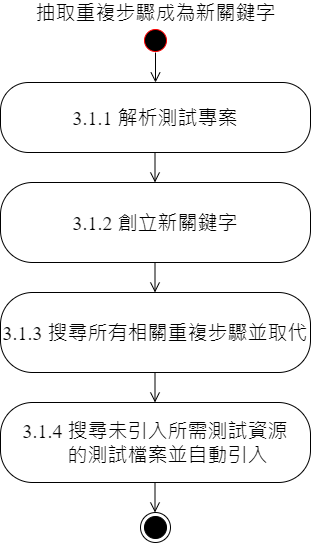

The diagram above was exported from draw.io. Its source (the exported page's mxGraphModel, read from the mxfile embedded in the PNG):
<mxGraphModel dx="1422" dy="706" grid="1" gridSize="10" guides="1" tooltips="1" connect="1" arrows="1" fold="1" page="1" pageScale="1" pageWidth="1100" pageHeight="850" background="none" math="0" shadow="0">
  <root>
    <mxCell id="0" />
    <mxCell id="1" parent="0" />
    <mxCell id="-hcgj_txSvKPTbxaVy3r-3" value="" style="ellipse;html=1;shape=startState;fillColor=#000000;strokeColor=#ff0000;fontSize=20;fontFamily=Times New Roman;" parent="1" vertex="1">
      <mxGeometry x="510" y="43" width="30" height="30" as="geometry" />
    </mxCell>
    <mxCell id="-hcgj_txSvKPTbxaVy3r-5" value="3.1.1 解析測試專案" style="rounded=1;whiteSpace=wrap;html=1;arcSize=40;fontColor=#000000;fontSize=20;fontFamily=Times New Roman;fillColor=none;" parent="1" vertex="1">
      <mxGeometry x="370" y="100" width="310" height="70" as="geometry" />
    </mxCell>
    <mxCell id="-hcgj_txSvKPTbxaVy3r-7" value="抽取重複步驟成為新關鍵字" style="text;html=1;strokeColor=none;fillColor=none;align=center;verticalAlign=middle;whiteSpace=wrap;rounded=0;fontSize=20;fontFamily=Times New Roman;" parent="1" vertex="1">
      <mxGeometry x="395.63" y="20" width="258.75" height="20" as="geometry" />
    </mxCell>
    <mxCell id="-hcgj_txSvKPTbxaVy3r-8" value="3.1.2 創立新關鍵字" style="rounded=1;whiteSpace=wrap;html=1;arcSize=40;fontColor=#000000;fontSize=20;fontFamily=Times New Roman;fillColor=none;" parent="1" vertex="1">
      <mxGeometry x="370" y="200" width="310" height="80" as="geometry" />
    </mxCell>
    <mxCell id="-hcgj_txSvKPTbxaVy3r-9" value="3.1.3 搜尋所有相關重複步驟並取代" style="rounded=1;whiteSpace=wrap;html=1;arcSize=40;fontColor=#000000;fontSize=20;fontFamily=Times New Roman;fillColor=none;" parent="1" vertex="1">
      <mxGeometry x="370" y="310" width="310" height="80" as="geometry" />
    </mxCell>
    <mxCell id="-hcgj_txSvKPTbxaVy3r-12" value="3.1.4 搜尋未引入所需測試資源&lt;br&gt;&amp;nbsp; &amp;nbsp; &amp;nbsp;的測試檔案並自動引入" style="rounded=1;whiteSpace=wrap;html=1;arcSize=40;fontColor=#000000;fontSize=20;fontFamily=Times New Roman;fillColor=none;" parent="1" vertex="1">
      <mxGeometry x="370" y="420" width="310" height="80" as="geometry" />
    </mxCell>
    <mxCell id="-hcgj_txSvKPTbxaVy3r-19" value="" style="edgeStyle=orthogonalEdgeStyle;html=1;verticalAlign=bottom;endArrow=open;endSize=8;fontSize=20;fontFamily=Times New Roman;" parent="1" edge="1">
      <mxGeometry relative="1" as="geometry">
        <mxPoint x="525" y="100" as="targetPoint" />
        <mxPoint x="524.5800000000002" y="70" as="sourcePoint" />
        <Array as="points">
          <mxPoint x="524.58" y="100" />
          <mxPoint x="524.58" y="100" />
        </Array>
      </mxGeometry>
    </mxCell>
    <mxCell id="-hcgj_txSvKPTbxaVy3r-22" value="" style="ellipse;html=1;shape=endState;fillColor=#000000;fontFamily=Times New Roman;fontSize=20;" parent="1" vertex="1">
      <mxGeometry x="510" y="530" width="30" height="30" as="geometry" />
    </mxCell>
    <mxCell id="NhGi35J3ahEn0omoi9k6-2" value="" style="edgeStyle=orthogonalEdgeStyle;html=1;verticalAlign=bottom;endArrow=open;endSize=8;fontSize=20;fontFamily=Times New Roman;" edge="1" parent="1">
      <mxGeometry relative="1" as="geometry">
        <mxPoint x="524.5" y="200" as="targetPoint" />
        <mxPoint x="524.5" y="170" as="sourcePoint" />
        <Array as="points">
          <mxPoint x="524.08" y="200" />
          <mxPoint x="524.08" y="200" />
        </Array>
      </mxGeometry>
    </mxCell>
    <mxCell id="NhGi35J3ahEn0omoi9k6-3" value="" style="edgeStyle=orthogonalEdgeStyle;html=1;verticalAlign=bottom;endArrow=open;endSize=8;fontSize=20;fontFamily=Times New Roman;" edge="1" parent="1">
      <mxGeometry relative="1" as="geometry">
        <mxPoint x="524.5" y="310" as="targetPoint" />
        <mxPoint x="524.5" y="280" as="sourcePoint" />
        <Array as="points">
          <mxPoint x="524.08" y="310" />
          <mxPoint x="524.08" y="310" />
        </Array>
      </mxGeometry>
    </mxCell>
    <mxCell id="NhGi35J3ahEn0omoi9k6-4" value="" style="edgeStyle=orthogonalEdgeStyle;html=1;verticalAlign=bottom;endArrow=open;endSize=8;fontSize=20;fontFamily=Times New Roman;" edge="1" parent="1">
      <mxGeometry relative="1" as="geometry">
        <mxPoint x="524.5" y="420" as="targetPoint" />
        <mxPoint x="524.5" y="390" as="sourcePoint" />
        <Array as="points">
          <mxPoint x="524.08" y="420" />
          <mxPoint x="524.08" y="420" />
        </Array>
      </mxGeometry>
    </mxCell>
    <mxCell id="NhGi35J3ahEn0omoi9k6-5" value="" style="edgeStyle=orthogonalEdgeStyle;html=1;verticalAlign=bottom;endArrow=open;endSize=8;fontSize=20;fontFamily=Times New Roman;" edge="1" parent="1">
      <mxGeometry relative="1" as="geometry">
        <mxPoint x="524.5" y="530" as="targetPoint" />
        <mxPoint x="524.5" y="500" as="sourcePoint" />
        <Array as="points">
          <mxPoint x="524.08" y="530" />
          <mxPoint x="524.08" y="530" />
        </Array>
      </mxGeometry>
    </mxCell>
  </root>
</mxGraphModel>